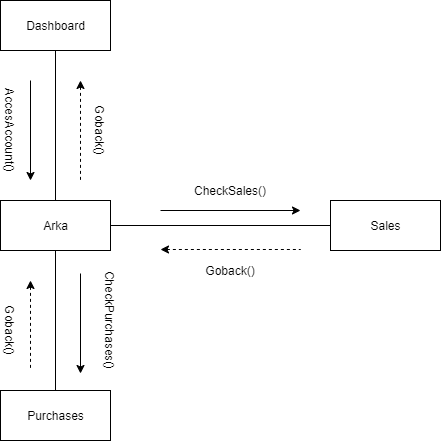

The diagram above was exported from draw.io. Its source (the exported page's mxGraphModel, read from the mxfile embedded in the PNG):
<mxGraphModel dx="1422" dy="745" grid="1" gridSize="10" guides="1" tooltips="1" connect="1" arrows="1" fold="1" page="1" pageScale="1" pageWidth="1169" pageHeight="826" background="#ffffff" math="0" shadow="0">
  <root>
    <mxCell id="0" />
    <mxCell id="1" parent="0" />
    <mxCell id="tSd3jRNmjRCI14CmDotP-3" style="edgeStyle=none;rounded=0;orthogonalLoop=1;jettySize=auto;html=1;exitX=0.5;exitY=1;exitDx=0;exitDy=0;startArrow=none;startFill=0;endArrow=none;endFill=0;" edge="1" parent="1" source="tSd3jRNmjRCI14CmDotP-1" target="tSd3jRNmjRCI14CmDotP-2">
      <mxGeometry relative="1" as="geometry" />
    </mxCell>
    <mxCell id="tSd3jRNmjRCI14CmDotP-1" value="Dashboard" style="html=1;" vertex="1" parent="1">
      <mxGeometry x="70" y="40" width="110" height="50" as="geometry" />
    </mxCell>
    <mxCell id="tSd3jRNmjRCI14CmDotP-13" style="edgeStyle=none;rounded=0;orthogonalLoop=1;jettySize=auto;html=1;exitX=1;exitY=0.5;exitDx=0;exitDy=0;entryX=0;entryY=0.5;entryDx=0;entryDy=0;startArrow=none;startFill=0;endArrow=none;endFill=0;" edge="1" parent="1" source="tSd3jRNmjRCI14CmDotP-2" target="tSd3jRNmjRCI14CmDotP-10">
      <mxGeometry relative="1" as="geometry" />
    </mxCell>
    <mxCell id="tSd3jRNmjRCI14CmDotP-47" style="edgeStyle=none;rounded=0;orthogonalLoop=1;jettySize=auto;html=1;exitX=0.5;exitY=1;exitDx=0;exitDy=0;entryX=0.5;entryY=0;entryDx=0;entryDy=0;startArrow=none;startFill=0;endArrow=none;endFill=0;" edge="1" parent="1" source="tSd3jRNmjRCI14CmDotP-2" target="tSd3jRNmjRCI14CmDotP-12">
      <mxGeometry relative="1" as="geometry" />
    </mxCell>
    <mxCell id="tSd3jRNmjRCI14CmDotP-2" value="Arka" style="html=1;" vertex="1" parent="1">
      <mxGeometry x="70" y="240" width="110" height="50" as="geometry" />
    </mxCell>
    <mxCell id="tSd3jRNmjRCI14CmDotP-4" value="" style="endArrow=classic;html=1;" edge="1" parent="1">
      <mxGeometry width="50" height="50" relative="1" as="geometry">
        <mxPoint x="100" y="120" as="sourcePoint" />
        <mxPoint x="100" y="220" as="targetPoint" />
      </mxGeometry>
    </mxCell>
    <mxCell id="tSd3jRNmjRCI14CmDotP-5" value="" style="endArrow=none;html=1;startArrow=classic;startFill=1;endFill=0;dashed=1;" edge="1" parent="1">
      <mxGeometry width="50" height="50" relative="1" as="geometry">
        <mxPoint x="150" y="120" as="sourcePoint" />
        <mxPoint x="150" y="220" as="targetPoint" />
      </mxGeometry>
    </mxCell>
    <mxCell id="tSd3jRNmjRCI14CmDotP-6" value="AccesAccount()" style="text;html=1;strokeColor=none;fillColor=none;align=center;verticalAlign=middle;whiteSpace=wrap;rounded=0;rotation=90;" vertex="1" parent="1">
      <mxGeometry x="60" y="160" width="40" height="20" as="geometry" />
    </mxCell>
    <mxCell id="tSd3jRNmjRCI14CmDotP-8" value="Goback()" style="text;html=1;strokeColor=none;fillColor=none;align=center;verticalAlign=middle;whiteSpace=wrap;rounded=0;rotation=90;" vertex="1" parent="1">
      <mxGeometry x="150" y="160" width="40" height="20" as="geometry" />
    </mxCell>
    <mxCell id="tSd3jRNmjRCI14CmDotP-10" value="Sales" style="html=1;" vertex="1" parent="1">
      <mxGeometry x="400" y="240" width="110" height="50" as="geometry" />
    </mxCell>
    <mxCell id="tSd3jRNmjRCI14CmDotP-12" value="Purchases" style="html=1;" vertex="1" parent="1">
      <mxGeometry x="70" y="430" width="110" height="50" as="geometry" />
    </mxCell>
    <mxCell id="tSd3jRNmjRCI14CmDotP-20" value="" style="endArrow=classic;html=1;" edge="1" parent="1">
      <mxGeometry width="50" height="50" relative="1" as="geometry">
        <mxPoint x="230" y="250" as="sourcePoint" />
        <mxPoint x="370" y="250" as="targetPoint" />
      </mxGeometry>
    </mxCell>
    <mxCell id="tSd3jRNmjRCI14CmDotP-21" value="" style="endArrow=none;html=1;startArrow=classic;startFill=1;endFill=0;dashed=1;" edge="1" parent="1">
      <mxGeometry width="50" height="50" relative="1" as="geometry">
        <mxPoint x="230" y="289" as="sourcePoint" />
        <mxPoint x="370" y="289" as="targetPoint" />
      </mxGeometry>
    </mxCell>
    <mxCell id="tSd3jRNmjRCI14CmDotP-25" value="CheckSales()" style="text;html=1;strokeColor=none;fillColor=none;align=center;verticalAlign=middle;whiteSpace=wrap;rounded=0;" vertex="1" parent="1">
      <mxGeometry x="280" y="220" width="40" height="20" as="geometry" />
    </mxCell>
    <mxCell id="tSd3jRNmjRCI14CmDotP-26" value="Goback()" style="text;html=1;strokeColor=none;fillColor=none;align=center;verticalAlign=middle;whiteSpace=wrap;rounded=0;" vertex="1" parent="1">
      <mxGeometry x="280" y="300" width="40" height="20" as="geometry" />
    </mxCell>
    <mxCell id="tSd3jRNmjRCI14CmDotP-48" value="" style="endArrow=classic;html=1;" edge="1" parent="1">
      <mxGeometry width="50" height="50" relative="1" as="geometry">
        <mxPoint x="150" y="313" as="sourcePoint" />
        <mxPoint x="150" y="413" as="targetPoint" />
      </mxGeometry>
    </mxCell>
    <mxCell id="tSd3jRNmjRCI14CmDotP-49" value="" style="endArrow=none;html=1;startArrow=classic;startFill=1;endFill=0;dashed=1;" edge="1" parent="1">
      <mxGeometry width="50" height="50" relative="1" as="geometry">
        <mxPoint x="100" y="320" as="sourcePoint" />
        <mxPoint x="100" y="410" as="targetPoint" />
      </mxGeometry>
    </mxCell>
    <mxCell id="tSd3jRNmjRCI14CmDotP-55" value="Goback()" style="text;html=1;strokeColor=none;fillColor=none;align=center;verticalAlign=middle;whiteSpace=wrap;rounded=0;rotation=90;" vertex="1" parent="1">
      <mxGeometry x="60" y="360" width="40" height="20" as="geometry" />
    </mxCell>
    <mxCell id="tSd3jRNmjRCI14CmDotP-56" value="CheckPurchases()&lt;br&gt;" style="text;html=1;strokeColor=none;fillColor=none;align=center;verticalAlign=middle;whiteSpace=wrap;rounded=0;rotation=90;" vertex="1" parent="1">
      <mxGeometry x="160" y="350" width="40" height="20" as="geometry" />
    </mxCell>
  </root>
</mxGraphModel>